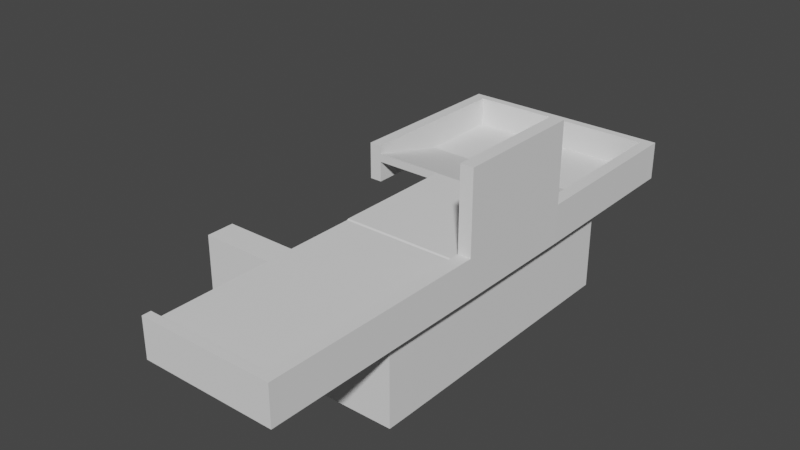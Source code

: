 # Source: CashRegister.blend  (saved by Blender 3.3.6; exported with 4.5.12 LTS)
import bpy
from mathutils import Matrix  # noqa: F401  (used for matrix-valued properties, if any)

bpy.ops.wm.read_factory_settings(use_empty=True)
scene = bpy.context.scene
scene.name = 'Scene'

# ---- collections
col_collection = bpy.data.collections.new('Collection'); scene.collection.children.link(col_collection)

# ---- world
world_world = bpy.data.worlds.new('World'); scene.world = world_world
world_world.use_nodes = True; world_world.node_tree.nodes.clear()
_N = world_world.node_tree.nodes; _L = world_world.node_tree.links
n0 = _N.new('ShaderNodeOutputWorld'); n0.name = 'World Output'; n0.location = (300, 300)
n1 = _N.new('ShaderNodeBackground'); n1.name = 'Background'; n1.location = (10, 300)
n1.inputs[0].default_value = (0.05088, 0.05088, 0.05088, 1.0)
_L.new(n1.outputs[0], n0.inputs[0])
n0.is_active_output = True
world_world.color = (0.05088, 0.05088, 0.05088)
world_world.use_sun_shadow = False
world_world.sun_shadow_jitter_overblur = 0.0

# ---- meshes
me_cube_001 = bpy.data.meshes.new('Cube.001')
me_cube_001.from_pydata([(0.4467, -6.0, 0.1), (0.4467, -6.0, -0.1), (0.4467, 4.0, -0.4), (0.4467, 4.0, -0.6), (-2.353, -6.0, 0.1), (-2.353, -6.0, -0.1), (-2.353, 4.0, -0.4), (-2.353, 4.0, -0.6), (0.4467, 2.0, 0.1), (0.4467, 2.0, -0.1), (-2.353, 2.0, 0.1), (-2.353, 2.0, -0.1), (-4.033, 4.0, -0.6), (-4.033, 4.0, -0.4), (-4.033, 2.0, 0.1), (-4.033, 2.0, -0.1), (0.4467, 6.0, -0.6), (0.4467, 6.0, -0.4), (-2.353, 6.0, -0.4), (-2.353, 6.0, -0.6), (-4.033, 6.0, -0.6), (-4.033, 6.0, -0.4), (0.4467, -1.0, 0.1), (-2.353, -1.0, -0.1), (0.4467, -1.0, -0.1), (-2.353, -1.0, 0.1), (-2.353, -0.96, 0.12), (-2.353, 1.96, 0.12), (0.4467, 1.96, 0.12), (0.4467, -0.96, 0.12)], [], [(8, 9, 3, 2), (6, 2, 17, 18), (25, 23, 5, 4), (4, 5, 1, 0), (22, 25, 4, 0), (23, 24, 1, 5), (7, 3, 9, 11), (2, 6, 10, 8), (7, 11, 15, 12), (22, 24, 9, 8), (13, 12, 15, 14), (10, 6, 13, 14), (11, 10, 14, 15), (13, 6, 18, 21), (17, 16, 19, 18), (18, 19, 20, 21), (12, 13, 21, 20), (3, 7, 19, 16), (7, 12, 20, 19), (2, 3, 16, 17), (0, 1, 24, 22), (11, 9, 24, 23), (22, 8, 28, 29), (10, 11, 23, 25), (28, 27, 26, 29), (10, 25, 26, 27), (8, 10, 27, 28), (25, 22, 29, 26)])
_uv = me_cube_001.uv_layers.new(name='UVMap')
_uv.uv.foreach_set('vector', [0.375, 0.125, 0.625, 0.125, 0.625, 0.25, 0.375, 0.25, 0.375, 0.5, 0.125, 0.5, 0.125, 0.5, 0.375, 0.5, 0.375, 0.6855, 0.625, 0.6855, 0.625, 0.75, 0.375, 0.75, 0.375, 0.75, 0.625, 0.75, 0.625, 1.0, 0.375, 1.0, 0.125, 0.6855, 0.375, 0.6855, 0.375, 0.75, 0.125, 0.75, 0.625, 0.6855, 0.875, 0.6855, 0.875, 0.75, 0.625, 0.75, 0.625, 0.5, 0.875, 0.5, 0.875, 0.625, 0.625, 0.625, 0.125, 0.5, 0.375, 0.5, 0.375, 0.625, 0.125, 0.625, 0.625, 0.5, 0.625, 0.625, 0.625, 0.625, 0.625, 0.5, 0.375, 0.06446, 0.625, 0.06446, 0.625, 0.125, 0.375, 0.125, 0.375, 0.5, 0.625, 0.5, 0.625, 0.625, 0.375, 0.625, 0.375, 0.625, 0.375, 0.5, 0.375, 0.5, 0.375, 0.625, 0.625, 0.625, 0.375, 0.625, 0.375, 0.625, 0.625, 0.625, 0.375, 0.5, 0.375, 0.5, 0.375, 0.5, 0.375, 0.5, 0.375, 0.25, 0.625, 0.25, 0.625, 0.5, 0.375, 0.5, 0.375, 0.5, 0.625, 0.5, 0.625, 0.5, 0.375, 0.5, 0.625, 0.5, 0.375, 0.5, 0.375, 0.5, 0.625, 0.5, 0.875, 0.5, 0.625, 0.5, 0.625, 0.5, 0.875, 0.5, 0.625, 0.5, 0.625, 0.5, 0.625, 0.5, 0.625, 0.5, 0.375, 0.25, 0.625, 0.25, 0.625, 0.25, 0.375, 0.25, 0.375, 0.0, 0.625, 0.0, 0.625, 0.06446, 0.375, 0.06446, 0.625, 0.625, 0.875, 0.625, 0.875, 0.6855, 0.625, 0.6855, 0.375, 0.06446, 0.375, 0.125, 0.375, 0.125, 0.375, 0.06446, 0.375, 0.625, 0.625, 0.625, 0.625, 0.6855, 0.375, 0.6855, 0.125, 0.625, 0.375, 0.625, 0.375, 0.6855, 0.125, 0.6855, 0.375, 0.625, 0.375, 0.6855, 0.375, 0.6855, 0.375, 0.625, 0.125, 0.625, 0.375, 0.625, 0.375, 0.625, 0.125, 0.625, 0.375, 0.6855, 0.125, 0.6855, 0.125, 0.6855, 0.375, 0.6855])
me_cube_001.materials.append(None)
me_cube_001.update()
me_cube_003 = bpy.data.meshes.new('Cube.003')
me_cube_003.from_pydata([(0.7267, -6.2, -0.6), (0.7267, -6.2, 0.3), (0.7267, 6.2, -0.6), (0.7267, 6.2, 0.3), (0.4467, -6.2, -0.6), (0.4467, -6.2, 0.3), (0.4467, 6.2, -0.6), (0.4467, 6.2, 0.3), (0.7267, 6.0, -0.6), (0.7267, 6.0, 0.3), (0.4467, 6.0, -0.6), (0.4467, 6.0, 0.3), (0.7267, -6.0, -0.6), (0.4467, -6.0, 0.3), (0.7267, -6.0, 0.3), (0.4467, -6.0, -0.6), (-4.313, 6.2, 0.3), (-4.313, 6.2, -0.6), (-4.313, 6.0, -0.6), (-2.353, -6.0, 0.3), (-2.353, -6.2, 0.3), (-2.353, -6.2, -0.6), (-4.313, 6.0, 0.3), (-2.353, -6.0, -0.6), (-4.033, 6.2, 0.3), (-4.033, 6.2, -0.6), (-4.033, 6.0, 0.3), (-4.033, 6.0, -0.6), (-4.333, 2.0, 0.3), (-4.333, 2.0, -0.6), (-4.033, 2.0, 0.3), (-4.033, 2.0, -0.6), (0.7667, -1.0, 0.3), (0.4667, -1.0, -0.6), (0.7667, -1.0, -0.6), (0.4667, -1.0, 0.3), (0.7667, 2.0, 0.3), (0.4667, 2.0, -0.6), (0.7667, 2.0, -0.6), (0.4667, 2.0, 0.3), (0.4667, 2.0, 2.164), (0.4667, -1.0, 2.164), (0.7667, -1.0, 2.164), (0.7667, 2.0, 2.164)], [], [(8, 2, 3, 9), (2, 6, 7, 3), (13, 19, 20, 5), (4, 0, 1, 5), (12, 0, 4, 15), (13, 5, 1, 14), (7, 11, 9, 3), (2, 8, 10, 6), (4, 21, 23, 15), (38, 8, 9, 36), (0, 12, 14, 1), (35, 13, 14, 32), (34, 12, 15, 33), (33, 15, 13, 35), (23, 21, 20, 19), (17, 18, 22, 16), (25, 17, 16, 24), (24, 16, 22, 26), (5, 20, 21, 4), (18, 29, 28, 22), (27, 18, 17, 25), (15, 23, 19, 13), (10, 27, 25, 6), (11, 26, 27, 10), (7, 24, 26, 11), (6, 25, 24, 7), (30, 28, 29, 31), (22, 28, 30, 26), (26, 30, 31, 27), (27, 31, 29, 18), (37, 33, 35, 39), (38, 34, 33, 37), (35, 41, 40, 39), (12, 34, 32, 14), (11, 39, 36, 9), (8, 38, 37, 10), (10, 37, 39, 11), (34, 38, 36, 32), (40, 41, 42, 43), (39, 40, 43, 36), (36, 43, 42, 32), (32, 42, 41, 35)])
_uv = me_cube_003.uv_layers.new(name='UVMap')
_uv.uv.foreach_set('vector', [0.375, 0.2375, 0.375, 0.25, 0.625, 0.25, 0.625, 0.2375, 0.375, 0.25, 0.375, 0.5, 0.625, 0.5, 0.625, 0.25, 0.625, 0.7381, 0.625, 0.7381, 0.625, 0.75, 0.625, 0.75, 0.375, 0.75, 0.375, 1.0, 0.625, 1.0, 0.625, 0.75, 0.125, 0.7381, 0.125, 0.75, 0.375, 0.75, 0.375, 0.7381, 0.625, 0.7381, 0.625, 0.75, 0.875, 0.75, 0.875, 0.7381, 0.625, 0.5, 0.625, 0.5125, 0.875, 0.5125, 0.875, 0.5, 0.125, 0.5, 0.125, 0.5125, 0.375, 0.5125, 0.375, 0.5, 0.375, 0.75, 0.375, 0.75, 0.375, 0.7381, 0.375, 0.7381, 0.375, 0.1623, 0.375, 0.2375, 0.625, 0.2375, 0.625, 0.1623, 0.375, 0.0, 0.375, 0.01187, 0.625, 0.01188, 0.625, 0.0, 0.625, 0.644, 0.625, 0.7381, 0.875, 0.7381, 0.875, 0.644, 0.125, 0.644, 0.125, 0.7381, 0.375, 0.7381, 0.375, 0.644, 0.375, 0.644, 0.375, 0.7381, 0.625, 0.7381, 0.625, 0.644, 0.375, 0.7381, 0.375, 0.75, 0.625, 0.75, 0.625, 0.7381, 0.375, 0.5, 0.375, 0.5125, 0.625, 0.5125, 0.625, 0.5, 0.375, 0.5, 0.375, 0.5, 0.625, 0.5, 0.625, 0.5, 0.625, 0.5, 0.625, 0.5, 0.625, 0.5125, 0.625, 0.5125, 0.625, 0.75, 0.625, 0.75, 0.375, 0.75, 0.375, 0.75, 0.375, 0.5125, 0.375, 0.5125, 0.625, 0.5125, 0.625, 0.5125, 0.375, 0.5125, 0.375, 0.5125, 0.375, 0.5, 0.375, 0.5, 0.375, 0.7381, 0.375, 0.7381, 0.625, 0.7381, 0.625, 0.7381, 0.375, 0.5125, 0.375, 0.5125, 0.375, 0.5, 0.375, 0.5, 0.625, 0.5125, 0.625, 0.5125, 0.375, 0.5125, 0.375, 0.5125, 0.625, 0.5, 0.625, 0.5, 0.625, 0.5125, 0.625, 0.5125, 0.375, 0.5, 0.375, 0.5, 0.625, 0.5, 0.625, 0.5, 0.625, 0.5125, 0.625, 0.5125, 0.375, 0.5125, 0.375, 0.5125, 0.625, 0.5125, 0.625, 0.5125, 0.625, 0.5125, 0.625, 0.5125, 0.625, 0.5125, 0.625, 0.5125, 0.375, 0.5125, 0.375, 0.5125, 0.375, 0.5125, 0.375, 0.5125, 0.375, 0.5125, 0.375, 0.5125, 0.375, 0.5877, 0.375, 0.644, 0.625, 0.644, 0.625, 0.5877, 0.125, 0.5877, 0.125, 0.644, 0.375, 0.644, 0.375, 0.5877, 0.625, 0.644, 0.625, 0.644, 0.625, 0.5877, 0.625, 0.5877, 0.375, 0.01187, 0.375, 0.106, 0.625, 0.106, 0.625, 0.01188, 0.625, 0.5125, 0.625, 0.5877, 0.875, 0.5877, 0.875, 0.5125, 0.125, 0.5125, 0.125, 0.5877, 0.375, 0.5877, 0.375, 0.5125, 0.375, 0.5125, 0.375, 0.5877, 0.625, 0.5877, 0.625, 0.5125, 0.375, 0.106, 0.375, 0.1623, 0.625, 0.1623, 0.625, 0.106, 0.625, 0.5877, 0.625, 0.644, 0.875, 0.644, 0.875, 0.5877, 0.625, 0.5877, 0.625, 0.5877, 0.875, 0.5877, 0.875, 0.5877, 0.625, 0.1623, 0.625, 0.1623, 0.625, 0.106, 0.625, 0.106, 0.875, 0.644, 0.875, 0.644, 0.625, 0.644, 0.625, 0.644])
me_cube_003.materials.append(None)
me_cube_003.update()
me_cube_004 = bpy.data.meshes.new('Cube.004')
me_cube_004.from_pydata([(0.4667, -3.0, -2.6), (0.4667, -3.0, -0.1), (0.4667, 4.0, -2.6), (0.4667, 4.0, -0.6), (-1.133, -3.0, -2.6), (-1.133, -3.0, -0.1), (-1.133, 4.0, -2.6), (-1.133, 4.0, -0.6), (0.4667, 2.0, -2.6), (0.4667, 2.0, -0.1), (-1.133, 2.0, -2.6), (-1.133, 2.0, -0.1), (0.47, -2.33, -2.6), (-1.133, -2.346, -0.1), (0.47, -2.33, -0.1), (-1.133, -2.346, -2.6), (-4.329, -2.346, -0.1), (-4.329, -3.0, -0.1), (-4.329, -3.0, -2.6), (-4.329, -2.346, -2.6)], [], [(8, 2, 3, 9), (2, 6, 7, 3), (4, 18, 19, 15), (4, 0, 1, 5), (12, 0, 4, 15), (13, 5, 1, 14), (7, 11, 9, 3), (2, 8, 10, 6), (6, 10, 11, 7), (12, 8, 9, 14), (0, 12, 14, 1), (11, 13, 14, 9), (8, 12, 15, 10), (10, 15, 13, 11), (19, 18, 17, 16), (13, 16, 17, 5), (5, 17, 18, 4), (15, 19, 16, 13)])
_uv = me_cube_004.uv_layers.new(name='UVMap')
_uv.uv.foreach_set('vector', [0.375, 0.1786, 0.375, 0.25, 0.625, 0.25, 0.625, 0.1786, 0.375, 0.25, 0.375, 0.5, 0.625, 0.5, 0.625, 0.25, 0.375, 0.75, 0.375, 0.75, 0.375, 0.6823, 0.375, 0.6823, 0.375, 0.75, 0.375, 1.0, 0.625, 1.0, 0.625, 0.75, 0.125, 0.6823, 0.125, 0.75, 0.375, 0.75, 0.375, 0.6823, 0.625, 0.6823, 0.625, 0.75, 0.875, 0.75, 0.875, 0.6823, 0.625, 0.5, 0.625, 0.5714, 0.875, 0.5714, 0.875, 0.5, 0.125, 0.5, 0.125, 0.5714, 0.375, 0.5714, 0.375, 0.5, 0.375, 0.5, 0.375, 0.5714, 0.625, 0.5714, 0.625, 0.5, 0.375, 0.06767, 0.375, 0.1786, 0.625, 0.1786, 0.625, 0.06767, 0.375, 0.0, 0.375, 0.06767, 0.625, 0.06767, 0.625, 0.0, 0.625, 0.5714, 0.625, 0.6823, 0.875, 0.6823, 0.875, 0.5714, 0.125, 0.5714, 0.125, 0.6823, 0.375, 0.6823, 0.375, 0.5714, 0.375, 0.5714, 0.375, 0.6823, 0.625, 0.6823, 0.625, 0.5714, 0.375, 0.6823, 0.375, 0.75, 0.625, 0.75, 0.625, 0.6823, 0.625, 0.6823, 0.625, 0.6823, 0.625, 0.75, 0.625, 0.75, 0.625, 0.75, 0.625, 0.75, 0.375, 0.75, 0.375, 0.75, 0.375, 0.6823, 0.375, 0.6823, 0.625, 0.6823, 0.625, 0.6823])
me_cube_004.materials.append(None)
me_cube_004.update()

# ---- objects
ob_cube = bpy.data.objects.new('Cube', me_cube_001)
ob_cube_001 = bpy.data.objects.new('Cube.001', me_cube_003)
ob_cube_002 = bpy.data.objects.new('Cube.002', me_cube_004)

# ---- transforms, parenting, visibility, modifiers, constraints
ob_cube.location = (0.0, 0.0, 0.0)
ob_cube_001.location = (0.0, 0.0, 0.0)
ob_cube_002.location = (0.0, 0.0, 0.0)

# ---- collection membership
col_collection.objects.link(ob_cube)
col_collection.objects.link(ob_cube_001)
col_collection.objects.link(ob_cube_002)

# ---- scene / render settings (as saved in the file)
scene.frame_start = 1; scene.frame_end = 250; scene.frame_set(1)
scene.render.engine = 'BLENDER_EEVEE_NEXT'
scene.cycles.sampling_pattern = 'TABULATED_SOBOL'
scene.cycles.use_light_tree = False
scene.view_settings.view_transform = 'Filmic'
bpy.context.view_layer.update()

# ---- added for rendering (the .blend has no active camera and no usable light): camera, sun
cam_auto = bpy.data.cameras.new('AutoCamera')
cam_auto.lens = 50.0
cam_auto.sensor_width = 36.0
cam_auto.clip_end = 1000.0
ob_auto_camera = bpy.data.objects.new('AutoCamera', cam_auto)
scene.collection.objects.link(ob_auto_camera)
ob_auto_camera.location = (11.3816, -15.798, 10.3139)
ob_auto_camera.rotation_euler = (1.09748, -7.21219e-08, 0.694738)
scene.camera = ob_auto_camera
light_auto_sun = bpy.data.lights.new('AutoSun', 'SUN')
light_auto_sun.energy = 3.0
light_auto_sun.angle = 0.0523599
ob_auto_sun = bpy.data.objects.new('AutoSun', light_auto_sun)
scene.collection.objects.link(ob_auto_sun)
ob_auto_sun.rotation_euler = (0.872665, 0.174533, 0.523599)
bpy.context.view_layer.update()
